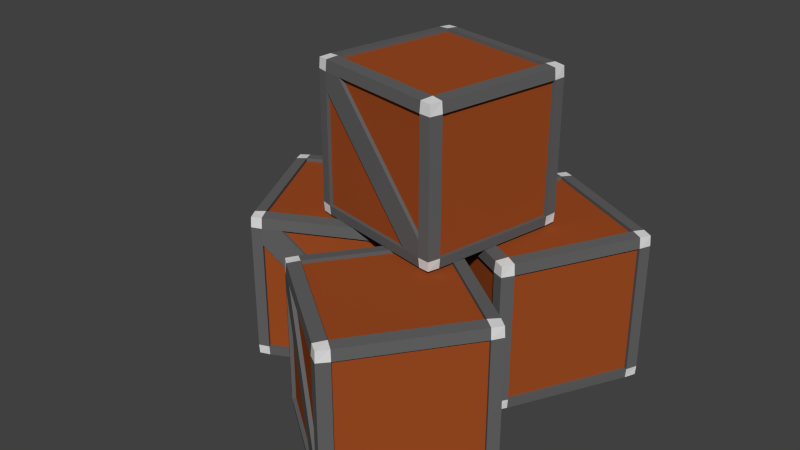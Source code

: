 # Source: boxes_3x3.blend  (saved by Blender 2.78.0; exported with 4.5.12 LTS)
import bpy
from mathutils import Matrix  # noqa: F401  (used for matrix-valued properties, if any)

bpy.ops.wm.read_factory_settings(use_empty=True)
scene = bpy.context.scene
scene.name = 'Scene'

# ---- collections
col_collection_1 = bpy.data.collections.new('Collection 1'); scene.collection.children.link(col_collection_1)

# ---- materials (node trees are filled in below, after node groups)
mat_metal = bpy.data.materials.new('Metal')
mat_metal.alpha_threshold = 0.0
mat_metal.use_transparent_shadow = False
mat_metal.diffuse_color = (0.1237, 0.1237, 0.1237, 1.0)
mat_metal.roughness = 0.5
mat_metal.specular_intensity = 1.0
mat_wood = bpy.data.materials.new('Wood')
mat_wood.alpha_threshold = 0.0
mat_wood.use_transparent_shadow = False
mat_wood.diffuse_color = (0.3343, 0.07037, 0.01628, 1.0)
mat_wood.roughness = 0.5
mat_metal_edge = bpy.data.materials.new('Metal edge')
mat_metal_edge.alpha_threshold = 0.0
mat_metal_edge.use_transparent_shadow = False
mat_metal_edge.diffuse_color = (0.7484, 0.7484, 0.7484, 1.0)
mat_metal_edge.specular_color = (1.0, 0.3383, 0.1587)
mat_metal_edge.roughness = 0.5
mat_metal_edge.specular_intensity = 0.6474
mat_metal_001 = bpy.data.materials.new('Metal.001')
mat_metal_001.alpha_threshold = 0.0
mat_metal_001.use_transparent_shadow = False
mat_metal_001.diffuse_color = (0.1237, 0.1237, 0.1237, 1.0)
mat_metal_001.roughness = 0.5
mat_metal_001.specular_intensity = 1.0
mat_wood_001 = bpy.data.materials.new('Wood.001')
mat_wood_001.alpha_threshold = 0.0
mat_wood_001.use_transparent_shadow = False
mat_wood_001.diffuse_color = (0.3343, 0.07037, 0.01628, 1.0)
mat_wood_001.roughness = 0.5
mat_metal_edge_001 = bpy.data.materials.new('Metal edge.001')
mat_metal_edge_001.alpha_threshold = 0.0
mat_metal_edge_001.use_transparent_shadow = False
mat_metal_edge_001.diffuse_color = (0.7484, 0.7484, 0.7484, 1.0)
mat_metal_edge_001.specular_color = (1.0, 0.3383, 0.1587)
mat_metal_edge_001.roughness = 0.5
mat_metal_edge_001.specular_intensity = 0.6474
mat_metal_002 = bpy.data.materials.new('Metal.002')
mat_metal_002.alpha_threshold = 0.0
mat_metal_002.use_transparent_shadow = False
mat_metal_002.diffuse_color = (0.1237, 0.1237, 0.1237, 1.0)
mat_metal_002.roughness = 0.5
mat_metal_002.specular_intensity = 1.0
mat_wood_002 = bpy.data.materials.new('Wood.002')
mat_wood_002.alpha_threshold = 0.0
mat_wood_002.use_transparent_shadow = False
mat_wood_002.diffuse_color = (0.3343, 0.07037, 0.01628, 1.0)
mat_wood_002.roughness = 0.5
mat_metal_edge_002 = bpy.data.materials.new('Metal edge.002')
mat_metal_edge_002.alpha_threshold = 0.0
mat_metal_edge_002.use_transparent_shadow = False
mat_metal_edge_002.diffuse_color = (0.7484, 0.7484, 0.7484, 1.0)
mat_metal_edge_002.specular_color = (1.0, 0.3383, 0.1587)
mat_metal_edge_002.roughness = 0.5
mat_metal_edge_002.specular_intensity = 0.6474
mat_metal_003 = bpy.data.materials.new('Metal.003')
mat_metal_003.alpha_threshold = 0.0
mat_metal_003.use_transparent_shadow = False
mat_metal_003.diffuse_color = (0.1237, 0.1237, 0.1237, 1.0)
mat_metal_003.roughness = 0.5
mat_metal_003.specular_intensity = 1.0
mat_wood_003 = bpy.data.materials.new('Wood.003')
mat_wood_003.alpha_threshold = 0.0
mat_wood_003.use_transparent_shadow = False
mat_wood_003.diffuse_color = (0.3343, 0.07037, 0.01628, 1.0)
mat_wood_003.roughness = 0.5
mat_metal_edge_003 = bpy.data.materials.new('Metal edge.003')
mat_metal_edge_003.alpha_threshold = 0.0
mat_metal_edge_003.use_transparent_shadow = False
mat_metal_edge_003.diffuse_color = (0.7484, 0.7484, 0.7484, 1.0)
mat_metal_edge_003.specular_color = (1.0, 0.3383, 0.1587)
mat_metal_edge_003.roughness = 0.5
mat_metal_edge_003.specular_intensity = 0.6474

# ---- material node trees

# ---- world
world_world = bpy.data.worlds.new('World'); scene.world = world_world
world_world.color = (0.05088, 0.05088, 0.05088)
world_world.use_sun_shadow = False
world_world.sun_shadow_jitter_overblur = 0.0
world_world.cycles.sampling_method = 'NONE'
world_world.cycles.sample_map_resolution = 256

# ---- meshes
me_cube_002 = bpy.data.meshes.new('Cube.002')
me_cube_002.from_pydata([(-0.07912, 0.6117, 0.1599), (-0.3645, 0.6117, -0.4098), (-0.07912, 0.04289, 0.1599), (-0.3645, 0.04289, -0.4098), (-0.8658, 0.6117, -0.1588), (-0.8658, 0.04289, -0.1588), (-0.5804, 0.6117, 0.411), (-0.5804, 0.04289, 0.411), (-0.3109, 0.6117, -0.3913), (-0.8807, 0.6117, -0.106), (-0.3109, 0.04289, -0.3913), (-0.8807, 0.04289, -0.106), (-0.3463, 0.6483, -0.3736), (-0.3463, 0.01109, -0.3736), (-0.8476, 0.01109, -0.1226), (-0.8476, 0.6483, -0.1226), (-0.6329, 0.6117, 0.3888), (-0.6329, 0.04289, 0.3888), (-0.09855, 0.6483, 0.1211), (-0.09855, 0.01109, 0.1211), (-0.5998, 0.01109, 0.3722), (-0.5998, 0.6483, 0.3722), (-0.06315, 0.6117, 0.1034), (-0.06315, 0.04289, 0.1034), (-0.6184, 0.6117, 0.4424), (-0.6175, 0.6574, 0.4397), (-0.8906, 0.6594, -0.101), (-0.911, 0.6574, -0.1462), (-0.9137, 0.04289, -0.1472), (-0.911, 0.002035, -0.1462), (-0.6428, 1.721e-08, 0.3937), (-0.6175, 0.002035, 0.4397), (-0.3694, 0.6594, -0.4197), (-0.325, 0.6574, -0.4397), (-0.3241, 0.04289, -0.4424), (-0.325, 0.002035, -0.4397), (-0.8707, -7.374e-09, -0.1687), (-0.05323, 0.6594, 0.09844), (-0.03156, 0.6574, 0.1462), (-0.02883, 0.04289, 0.1472), (-0.03156, 0.002035, 0.1462), (-0.301, -1.732e-08, -0.3963), (-0.5754, 0.6594, 0.4209), (-0.07415, 7.424e-09, 0.1698), (-0.6184, 0.04289, 0.4424), (-0.9137, 0.6117, -0.1472), (-0.3241, 0.6117, -0.4424), (-0.02883, 0.6117, 0.1472), (-0.07209, 0.6117, 0.174), (-0.2969, 0.6117, -0.3984), (-0.8728, 0.6117, -0.1728), (-0.6469, 0.6117, 0.3958), (-0.07209, 0.04289, 0.174), (-0.2969, 0.04289, -0.3984), (-0.8728, 0.04289, -0.1728), (-0.6469, 0.04289, 0.3958), (-0.8707, 0.6594, -0.1687), (-0.3694, -1.835e-08, -0.4197), (-0.07415, 0.6594, 0.1698), (-0.5754, 1.84e-08, 0.4209), (-0.5734, 0.6117, 0.425), (-0.3715, 0.6117, -0.4239), (-0.5734, 0.04289, 0.425), (-0.3715, 0.04289, -0.4239), (-0.09855, 0.664, 0.1211), (-0.09855, -0.004593, 0.1211), (-0.5998, -0.004593, 0.3722), (-0.5998, 0.664, 0.3722), (-0.6428, 0.6594, 0.3937), (-0.8906, -4.416e-09, -0.101), (-0.301, 0.6594, -0.3963), (-0.05323, 4.303e-09, 0.09844), (-0.04913, 0.6117, 0.09638), (-0.8947, 0.6117, -0.09896), (-0.04913, 0.04289, 0.09638), (-0.8947, 0.04289, -0.09896), (-0.3463, 0.664, -0.3736), (-0.3463, -0.004593, -0.3736), (-0.8476, -0.004593, -0.1226), (-0.8476, 0.664, -0.1226), (-0.7969, 0.612, -0.211), (-0.3645, 0.1172, -0.4098), (-0.07912, 0.1172, 0.1599), (-0.8658, 0.1172, -0.1588), (-0.5804, 0.1172, 0.411), (-0.4417, 0.04289, -0.3712), (-0.4487, 0.04289, -0.3852), (-0.3715, 0.1172, -0.4239), (-0.8658, 0.5374, -0.1588), (-0.8728, 0.5374, -0.1728), (-0.7916, 0.6117, -0.1959), (-0.8807, 0.1172, -0.106), (-0.3109, 0.1172, -0.3913), (-0.6329, 0.1172, 0.3888), (-0.06315, 0.1172, 0.1034), (-0.6184, 0.1172, 0.4424), (-0.9137, 0.1172, -0.1472), (-0.3241, 0.1172, -0.4424), (-0.02883, 0.1172, 0.1472), (-0.07209, 0.1172, 0.174), (-0.8728, 0.1172, -0.1728), (-0.5734, 0.1172, 0.425), (-0.8947, 0.1172, -0.09896), (-0.2969, 0.1172, -0.3984), (-0.6469, 0.1172, 0.3958), (-0.04913, 0.1172, 0.09638), (-0.1563, 0.6117, 0.1986), (-0.1563, 0.04289, 0.1986), (-0.4417, 0.6117, -0.3712), (-0.4235, 0.6483, -0.335), (-0.4235, 0.01109, -0.335), (-0.1757, 0.01109, 0.1598), (-0.1757, 0.6483, 0.1598), (-0.4466, 0.6594, -0.3811), (-0.1513, 9.114e-09, 0.2085), (-0.1493, 0.6117, 0.2126), (-0.1493, 0.04289, 0.2126), (-0.4466, -1.666e-08, -0.3811), (-0.1513, 0.6594, 0.2085), (-0.4235, 0.664, -0.335), (-0.4235, -0.004593, -0.335), (-0.1757, -0.004593, 0.1598), (-0.1757, 0.664, 0.1598), (-0.1563, 0.1172, 0.1986), (-0.4417, 0.1172, -0.3712), (-0.7735, 0.6483, -0.1597), (-0.5257, 0.6483, 0.3351), (-0.7966, -8.996e-09, -0.2058), (-0.5013, 0.6594, 0.3838), (-0.7735, 0.664, -0.1597), (-0.5257, 0.664, 0.3351), (-0.7987, 0.04289, -0.2099), (-0.7916, 0.1172, -0.1959), (-0.5063, 0.6117, 0.3739), (-0.5063, 0.04289, 0.3739), (-0.7735, 0.01109, -0.1597), (-0.5257, 0.01109, 0.3351), (-0.7966, 0.6594, -0.2058), (-0.5013, 1.678e-08, 0.3838), (-0.4993, 0.6117, 0.3879), (-0.4993, 0.04289, 0.3879), (-0.7735, -0.004593, -0.1597), (-0.5257, -0.004593, 0.3351), (-0.5063, 0.1172, 0.3739), (-0.7916, 0.04289, -0.1959), (-0.6184, 0.5374, 0.4424), (-0.8807, 0.5374, -0.106), (-0.5804, 0.5374, 0.411), (-0.6329, 0.5374, 0.3888), (-0.3109, 0.5374, -0.3913), (-0.07912, 0.5374, 0.1599), (-0.3645, 0.5374, -0.4098), (-0.06315, 0.5374, 0.1034), (-0.9137, 0.5374, -0.1472), (-0.3241, 0.5374, -0.4424), (-0.02883, 0.5374, 0.1472), (-0.07209, 0.5374, 0.174), (-0.5734, 0.5374, 0.425), (-0.8947, 0.5374, -0.09896), (-0.2969, 0.5374, -0.3984), (-0.6469, 0.5374, 0.3958), (-0.04913, 0.5374, 0.09638), (-0.4417, 0.5374, -0.3712), (-0.1563, 0.5374, 0.1986), (-0.3715, 0.5374, -0.4239), (-0.7916, 0.5374, -0.1959), (-0.5063, 0.5374, 0.3739), (0.3653, 0.6117, 0.09758), (0.6605, 0.6117, -0.4671), (0.3653, 0.04289, 0.09758), (0.6605, 0.04289, -0.4671), (0.1636, 0.6117, -0.7269), (0.1636, 0.04289, -0.7269), (-0.1316, 0.6117, -0.1621), (-0.1316, 0.04289, -0.1621), (0.6768, 0.6117, -0.4129), (0.1121, 0.6117, -0.7081), (0.6768, 0.04289, -0.4129), (0.1121, 0.04289, -0.7081), (0.6417, 0.6483, -0.4312), (0.6417, 0.01109, -0.4312), (0.1449, 0.01109, -0.691), (0.1449, 0.6483, -0.691), (-0.1443, 0.6117, -0.2177), (-0.1443, 0.04289, -0.2177), (0.3854, 0.6483, 0.05912), (0.3854, 0.01109, 0.05912), (-0.1115, 0.01109, -0.2006), (-0.1115, 0.6483, -0.2006), (0.4205, 0.6117, 0.07746), (0.4205, 0.04289, 0.07746), (-0.1793, 0.6117, -0.1746), (-0.1766, 0.6574, -0.1755), (0.1022, 0.6594, -0.7132), (0.127, 0.6574, -0.7562), (0.1261, 0.04289, -0.759), (0.127, 0.002035, -0.7562), (-0.1541, -9.742e-09, -0.2229), (-0.1766, 0.002035, -0.1755), (0.6656, 0.6594, -0.477), (0.7078, 0.6574, -0.4526), (0.7105, 0.04289, -0.4535), (0.7078, 0.002035, -0.4526), (0.1688, -3.22e-08, -0.7367), (0.4303, 0.6594, 0.0826), (0.4042, 0.6574, 0.1281), (0.405, 0.04289, 0.1309), (0.4042, 0.002035, 0.1281), (0.6866, -1.782e-08, -0.4078), (-0.1367, 0.6594, -0.1523), (0.3601, 4.695e-09, 0.1074), (-0.1793, 0.04289, -0.1746), (0.1261, 0.6117, -0.759), (0.7105, 0.6117, -0.4535), (0.405, 0.6117, 0.1309), (0.358, 0.6117, 0.1115), (0.6907, 0.6117, -0.4056), (0.1709, 0.6117, -0.7408), (-0.1582, 0.6117, -0.225), (0.358, 0.04289, 0.1115), (0.6907, 0.04289, -0.4056), (0.1709, 0.04289, -0.7408), (-0.1582, 0.04289, -0.225), (0.1688, 0.6594, -0.7367), (0.6656, -2.085e-08, -0.477), (0.3601, 0.6594, 0.1074), (-0.1367, -6.658e-09, -0.1523), (-0.1389, 0.6117, -0.1482), (0.6677, 0.6117, -0.481), (-0.1389, 0.04289, -0.1482), (0.6677, 0.04289, -0.481), (0.3854, 0.664, 0.05912), (0.3854, -0.004593, 0.05912), (-0.1115, -0.004593, -0.2006), (-0.1115, 0.664, -0.2006), (-0.1541, 0.6594, -0.2229), (0.1022, -3.118e-08, -0.7132), (0.6866, 0.6594, -0.4078), (0.4303, 3.611e-09, 0.0826), (0.4343, 0.6117, 0.08473), (0.09816, 0.6117, -0.7154), (0.4343, 0.04289, 0.08473), (0.09816, 0.04289, -0.7154), (0.6417, 0.664, -0.4312), (0.6417, -0.004593, -0.4312), (0.1449, -0.004593, -0.691), (0.1449, 0.664, -0.691), (0.2462, 0.612, -0.7016), (0.6605, 0.1172, -0.4671), (0.3653, 0.1172, 0.09758), (0.1636, 0.1172, -0.7269), (-0.1316, 0.1172, -0.1621), (0.584, 0.04289, -0.5071), (0.5912, 0.04289, -0.521), (0.6677, 0.1172, -0.481), (0.1636, 0.5374, -0.7269), (0.1709, 0.5374, -0.7408), (0.2371, 0.6117, -0.6885), (0.1121, 0.1172, -0.7081), (0.6768, 0.1172, -0.4129), (-0.1443, 0.1172, -0.2177), (0.4205, 0.1172, 0.07746), (-0.1793, 0.1172, -0.1746), (0.1261, 0.1172, -0.759), (0.7105, 0.1172, -0.4535), (0.405, 0.1172, 0.1309), (0.358, 0.1172, 0.1115), (0.1709, 0.1172, -0.7408), (-0.1389, 0.1172, -0.1482), (0.09816, 0.1172, -0.7154), (0.6907, 0.1172, -0.4056), (-0.1582, 0.1172, -0.225), (0.4343, 0.1172, 0.08473), (0.2888, 0.6117, 0.05759), (0.2888, 0.04289, 0.05759), (0.584, 0.6117, -0.5071), (0.5652, 0.6483, -0.4712), (0.5652, 0.01109, -0.4712), (0.3089, 0.01109, 0.01913), (0.3089, 0.6483, 0.01913), (0.5891, 0.6594, -0.517), (0.2836, 2.947e-09, 0.06742), (0.2815, 0.6117, 0.07149), (0.2815, 0.04289, 0.07149), (0.5891, -2.26e-08, -0.517), (0.2836, 0.6594, 0.06742), (0.5652, 0.664, -0.4712), (0.5652, -0.004593, -0.4712), (0.3089, -0.004593, 0.01913), (0.3089, 0.664, 0.01913), (0.2888, 0.1172, 0.05759), (0.584, 0.1172, -0.5071), (0.2183, 0.6483, -0.6526), (-0.03802, 0.6483, -0.1622), (0.2422, -3.052e-08, -0.6983), (-0.06326, 0.6594, -0.1139), (0.2183, 0.664, -0.6526), (-0.03802, 0.664, -0.1622), (0.2443, 0.04289, -0.7024), (0.2371, 0.1172, -0.6885), (-0.05813, 0.6117, -0.1237), (-0.05813, 0.04289, -0.1237), (0.2183, 0.01109, -0.6526), (-0.03802, 0.01109, -0.1622), (0.2422, 0.6594, -0.6983), (-0.06326, -4.979e-09, -0.1139), (-0.06539, 0.6117, -0.1098), (-0.06539, 0.04289, -0.1098), (0.2183, -0.004593, -0.6526), (-0.03802, -0.004593, -0.1622), (-0.05813, 0.1172, -0.1237), (0.2371, 0.04289, -0.6885), (-0.1793, 0.5374, -0.1746), (0.1121, 0.5374, -0.7081), (-0.1316, 0.5374, -0.1621), (-0.1443, 0.5374, -0.2177), (0.6768, 0.5374, -0.4129), (0.3653, 0.5374, 0.09758), (0.6605, 0.5374, -0.4671), (0.4205, 0.5374, 0.07746), (0.1261, 0.5374, -0.759), (0.7105, 0.5374, -0.4535), (0.405, 0.5374, 0.1309), (0.358, 0.5374, 0.1115), (-0.1389, 0.5374, -0.1482), (0.09816, 0.5374, -0.7154), (0.6907, 0.5374, -0.4056), (-0.1582, 0.5374, -0.225), (0.4343, 0.5374, 0.08473), (0.584, 0.5374, -0.5071), (0.2888, 0.5374, 0.05759), (0.6677, 0.5374, -0.481), (0.2371, 0.5374, -0.6885), (-0.05813, 0.5374, -0.1237), (0.1796, 1.276, 0.3275), (0.3067, 1.276, -0.2969), (0.1796, 0.7073, 0.3275), (0.3067, 0.7073, -0.2969), (-0.2427, 1.276, -0.4087), (-0.2427, 0.7073, -0.4087), (-0.3697, 1.276, 0.2157), (-0.3697, 0.7073, 0.2157), (0.3374, 1.276, -0.2493), (-0.287, 1.276, -0.3764), (0.3374, 0.7073, -0.2493), (-0.287, 0.7073, -0.3764), (0.2986, 1.313, -0.2572), (0.2986, 0.6755, -0.2572), (-0.2508, 0.6755, -0.369), (-0.2508, 1.313, -0.369), (-0.3974, 1.276, 0.1658), (-0.3974, 0.7073, 0.1658), (0.1883, 1.313, 0.285), (0.1883, 0.6755, 0.285), (-0.3611, 0.6755, 0.1732), (-0.3611, 1.313, 0.1732), (0.2271, 1.276, 0.2929), (0.2271, 0.7073, 0.2929), (-0.4191, 1.276, 0.217), (-0.4167, 1.322, 0.2154), (-0.2979, 1.324, -0.3786), (-0.286, 1.322, -0.4268), (-0.2876, 0.7073, -0.4292), (-0.286, 0.6664, -0.4268), (-0.4082, 0.6644, 0.1636), (-0.4167, 0.6664, 0.2154), (0.3089, 1.324, -0.3078), (0.3562, 1.322, -0.2961), (0.3586, 0.7073, -0.2977), (0.3562, 0.6664, -0.2961), (-0.2405, 0.6644, -0.4196), (0.2379, 1.324, 0.2951), (0.2255, 1.322, 0.3461), (0.2271, 0.7073, 0.3485), (0.2255, 0.6664, 0.3461), (0.3483, 0.6644, -0.2471), (-0.372, 1.324, 0.2266), (0.1774, 0.6644, 0.3384), (-0.4191, 0.7073, 0.217), (-0.2876, 1.276, -0.4292), (0.3586, 1.276, -0.2977), (0.2271, 1.276, 0.3485), (0.1765, 1.276, 0.3429), (0.3528, 1.276, -0.2462), (-0.2396, 1.276, -0.4241), (-0.4127, 1.276, 0.1627), (0.1765, 0.7073, 0.3429), (0.3528, 0.7073, -0.2462), (-0.2396, 0.7073, -0.4241), (-0.4127, 0.7073, 0.1627), (-0.2405, 1.324, -0.4196), (0.3089, 0.6644, -0.3078), (0.1774, 1.324, 0.3384), (-0.372, 0.6644, 0.2266), (-0.3729, 1.276, 0.2311), (0.3098, 1.276, -0.3123), (-0.3729, 0.7073, 0.2311), (0.3098, 0.7073, -0.3123), (0.1883, 1.328, 0.285), (0.1883, 0.6598, 0.285), (-0.3611, 0.6598, 0.1732), (-0.3611, 1.328, 0.1732), (-0.4082, 1.324, 0.1636), (-0.2979, 0.6644, -0.3786), (0.3483, 1.324, -0.2471), (0.2379, 0.6644, 0.2951), (0.2424, 1.276, 0.296), (-0.3024, 1.276, -0.3795), (0.2424, 0.7073, 0.296), (-0.3024, 0.7073, -0.3795), (0.2986, 1.328, -0.2572), (0.2986, 0.6598, -0.2572), (-0.2508, 0.6598, -0.369), (-0.2508, 1.328, -0.369), (-0.1563, 1.276, -0.4073), (0.3067, 0.7816, -0.2969), (0.1796, 0.7816, 0.3275), (-0.2427, 0.7816, -0.4087), (-0.3697, 0.7816, 0.2157), (0.2221, 0.7073, -0.3141), (0.2252, 0.7073, -0.3295), (0.3098, 0.7816, -0.3123), (-0.2427, 1.202, -0.4087), (-0.2396, 1.202, -0.4241), (-0.1615, 1.276, -0.3922), (-0.287, 0.7816, -0.3764), (0.3374, 0.7816, -0.2493), (-0.3974, 0.7816, 0.1658), (0.2271, 0.7816, 0.2929), (-0.4191, 0.7816, 0.217), (-0.2876, 0.7816, -0.4292), (0.3586, 0.7816, -0.2977), (0.2271, 0.7816, 0.3485), (0.1765, 0.7816, 0.3429), (-0.2396, 0.7816, -0.4241), (-0.3729, 0.7816, 0.2311), (-0.3024, 0.7816, -0.3795), (0.3528, 0.7816, -0.2462), (-0.4127, 0.7816, 0.1627), (0.2424, 0.7816, 0.296), (0.09504, 1.276, 0.3103), (0.09504, 0.7073, 0.3103), (0.2221, 1.276, -0.3141), (0.214, 1.313, -0.2744), (0.214, 0.6755, -0.2744), (0.1037, 0.6755, 0.2678), (0.1037, 1.313, 0.2678), (0.2243, 1.324, -0.325), (0.09283, 0.6644, 0.3212), (0.09191, 1.276, 0.3257), (0.09191, 0.7073, 0.3257), (0.2243, 0.6644, -0.325), (0.09283, 1.324, 0.3212), (0.214, 1.328, -0.2744), (0.214, 0.6598, -0.2744), (0.1037, 0.6598, 0.2678), (0.1037, 1.328, 0.2678), (0.09504, 0.7816, 0.3103), (0.2221, 0.7816, -0.3141), (-0.1696, 1.313, -0.3525), (-0.2799, 1.313, 0.1897), (-0.1593, 0.6644, -0.403), (-0.2907, 1.324, 0.2431), (-0.1696, 1.328, -0.3525), (-0.2799, 1.328, 0.1897), (-0.1583, 0.7073, -0.4075), (-0.1615, 0.7816, -0.3922), (-0.2885, 1.276, 0.2323), (-0.2885, 0.7073, 0.2323), (-0.1696, 0.6755, -0.3525), (-0.2799, 0.6755, 0.1897), (-0.1593, 1.324, -0.403), (-0.2907, 0.6644, 0.2431), (-0.2916, 1.276, 0.2476), (-0.2916, 0.7073, 0.2476), (-0.1696, 0.6598, -0.3525), (-0.2799, 0.6598, 0.1897), (-0.2885, 0.7816, 0.2323), (-0.1615, 0.7073, -0.3922), (-0.4191, 1.202, 0.217), (-0.287, 1.202, -0.3764), (-0.3697, 1.202, 0.2157), (-0.3974, 1.202, 0.1658), (0.3374, 1.202, -0.2493), (0.1796, 1.202, 0.3275), (0.3067, 1.202, -0.2969), (0.2271, 1.202, 0.2929), (-0.2876, 1.202, -0.4292), (0.3586, 1.202, -0.2977), (0.2271, 1.202, 0.3485), (0.1765, 1.202, 0.3429), (-0.3729, 1.202, 0.2311), (-0.3024, 1.202, -0.3795), (0.3528, 1.202, -0.2462), (-0.4127, 1.202, 0.1627), (0.2424, 1.202, 0.296), (0.2221, 1.202, -0.3141), (0.09504, 1.202, 0.3103), (0.3098, 1.202, -0.3123), (-0.1615, 1.202, -0.3922), (-0.2885, 1.202, 0.2323), (0.2259, 0.6117, 0.9486), (0.6046, 0.6117, 0.4361), (0.2259, 0.04289, 0.9486), (0.6046, 0.04289, 0.4361), (0.1538, 0.6117, 0.1029), (0.1538, 0.04289, 0.1029), (-0.225, 0.6117, 0.6154), (-0.225, 0.04289, 0.6154), (0.6124, 0.6117, 0.4922), (0.09993, 0.6117, 0.1135), (0.6124, 0.04289, 0.4922), (0.09993, 0.04289, 0.1135), (0.5805, 0.6483, 0.4687), (0.5805, 0.01109, 0.4687), (0.1297, 0.01109, 0.1355), (0.1297, 0.6483, 0.1355), (-0.2289, 0.6117, 0.5585), (-0.2289, 0.04289, 0.5585), (0.2517, 0.6483, 0.9137), (0.2517, 0.01109, 0.9137), (-0.1992, 0.01109, 0.5805), (-0.1992, 0.6483, 0.5805), (0.2835, 0.6117, 0.9372), (0.2835, 0.04289, 0.9372), (-0.2703, 0.6117, 0.5957), (-0.2674, 0.6574, 0.5953), (0.09101, 0.6594, 0.1069), (0.1221, 0.6574, 0.06824), (0.1217, 0.04289, 0.06539), (0.1221, 0.002035, 0.06824), (-0.2379, 2.412e-08, 0.5519), (-0.2674, 0.002035, 0.5953), (0.6112, 0.6594, 0.4272), (0.6491, 0.6574, 0.4578), (0.652, 0.04289, 0.4573), (0.6491, 0.002035, 0.4578), (0.1604, 4.108e-09, 0.09398), (0.2924, 0.6594, 0.9438), (0.2596, 0.6574, 0.9848), (0.26, 0.04289, 0.9876), (0.2596, 0.002035, 0.9848), (0.6213, 2.18e-08, 0.4988), (-0.2316, 0.6594, 0.6243), (0.2193, 4.185e-08, 0.9575), (-0.2703, 0.04289, 0.5957), (0.1217, 0.6117, 0.06539), (0.652, 0.6117, 0.4573), (0.26, 0.6117, 0.9876), (0.2166, 0.6117, 0.9612), (0.625, 0.6117, 0.5016), (0.1631, 0.6117, 0.09028), (-0.2416, 0.6117, 0.5491), (0.2166, 0.04289, 0.9612), (0.625, 0.04289, 0.5016), (0.1631, 0.04289, 0.09028), (-0.2416, 0.04289, 0.5491), (0.1604, 0.6594, 0.09398), (0.6112, 1.867e-08, 0.4272), (0.2193, 0.6594, 0.9575), (-0.2316, 2.729e-08, 0.6243), (-0.2343, 0.6117, 0.628), (0.6139, 0.6117, 0.4235), (-0.2343, 0.04289, 0.628), (0.6139, 0.04289, 0.4235), (0.2517, 0.664, 0.9137), (0.2517, -0.004593, 0.9137), (-0.1992, -0.004593, 0.5805), (-0.1992, 0.664, 0.5805), (-0.2379, 0.6594, 0.5519), (0.09101, 4.672e-09, 0.1069), (0.6213, 0.6594, 0.4988), (0.2924, 4.125e-08, 0.9438), (0.2961, 0.6117, 0.9465), (0.08732, 0.6117, 0.1042), (0.2961, 0.04289, 0.9465), (0.08732, 0.04289, 0.1042), (0.5805, 0.664, 0.4687), (0.5805, -0.004593, 0.4687), (0.1297, -0.004593, 0.1355), (0.1297, 0.664, 0.1355), (0.2315, 0.612, 0.1406), (0.6046, 0.1172, 0.4361), (0.2259, 0.1172, 0.9486), (0.1538, 0.1172, 0.1029), (-0.225, 0.1172, 0.6154), (0.5352, 0.04289, 0.3848), (0.5445, 0.04289, 0.3722), (0.6139, 0.1172, 0.4235), (0.1538, 0.5374, 0.1029), (0.1631, 0.5374, 0.09028), (0.2204, 0.6117, 0.1522), (0.09993, 0.1172, 0.1135), (0.6124, 0.1172, 0.4922), (-0.2289, 0.1172, 0.5585), (0.2835, 0.1172, 0.9372), (-0.2703, 0.1172, 0.5957), (0.1217, 0.1172, 0.06539), (0.652, 0.1172, 0.4573), (0.26, 0.1172, 0.9876), (0.2166, 0.1172, 0.9612), (0.1631, 0.1172, 0.09028), (-0.2343, 0.1172, 0.628), (0.08732, 0.1172, 0.1042), (0.625, 0.1172, 0.5016), (-0.2416, 0.1172, 0.5491), (0.2961, 0.1172, 0.9465), (0.1564, 0.6117, 0.8973), (0.1564, 0.04289, 0.8973), (0.5352, 0.6117, 0.3848), (0.5111, 0.6483, 0.4174), (0.5111, 0.01109, 0.4174), (0.1822, 0.01109, 0.8624), (0.1822, 0.6483, 0.8624), (0.5418, 0.6594, 0.3759), (0.1499, 3.961e-08, 0.9062), (0.1471, 0.6117, 0.9099), (0.1471, 0.04289, 0.9099), (0.5418, 1.643e-08, 0.3759), (0.1499, 0.6594, 0.9062), (0.5111, 0.664, 0.4174), (0.5111, -0.004593, 0.4174), (0.1822, -0.004593, 0.8624), (0.1822, 0.664, 0.8624), (0.1564, 0.1172, 0.8973), (0.5352, 0.1172, 0.3848), (0.1963, 0.6483, 0.1847), (-0.1325, 0.6483, 0.6297), (0.227, 6.261e-09, 0.1432), (-0.1649, 0.6594, 0.6735), (0.1963, 0.664, 0.1847), (-0.1325, 0.664, 0.6297), (0.2297, 0.04289, 0.1396), (0.2204, 0.1172, 0.1522), (-0.1583, 0.6117, 0.6646), (-0.1583, 0.04289, 0.6646), (0.1963, 0.01109, 0.1847), (-0.1325, 0.01109, 0.6297), (0.227, 0.6594, 0.1432), (-0.1649, 2.944e-08, 0.6735), (-0.1676, 0.6117, 0.6772), (-0.1676, 0.04289, 0.6772), (0.1963, -0.004593, 0.1847), (-0.1325, -0.004593, 0.6297), (-0.1583, 0.1172, 0.6646), (0.2204, 0.04289, 0.1522), (-0.2703, 0.5374, 0.5957), (0.09993, 0.5374, 0.1135), (-0.225, 0.5374, 0.6154), (-0.2289, 0.5374, 0.5585), (0.6124, 0.5374, 0.4922), (0.2259, 0.5374, 0.9486), (0.6046, 0.5374, 0.4361), (0.2835, 0.5374, 0.9372), (0.1217, 0.5374, 0.06539), (0.652, 0.5374, 0.4573), (0.26, 0.5374, 0.9876), (0.2166, 0.5374, 0.9612), (-0.2343, 0.5374, 0.628), (0.08732, 0.5374, 0.1042), (0.625, 0.5374, 0.5016), (-0.2416, 0.5374, 0.5491), (0.2961, 0.5374, 0.9465), (0.5352, 0.5374, 0.3848), (0.1564, 0.5374, 0.8973), (0.6139, 0.5374, 0.4235), (0.2204, 0.5374, 0.1522), (-0.1583, 0.5374, 0.6646)], [], [(22, 8, 49, 72), (143, 84, 7, 134), (9, 16, 51, 73), (134, 7, 62, 140), (147, 6, 60, 157), (126, 125, 15, 21), (93, 17, 55, 104), (111, 110, 13, 19), (83, 5, 54, 100), (93, 91, 11, 17), (92, 10, 53, 103), (106, 0, 48, 115), (21, 15, 79, 67), (146, 9, 73, 158), (152, 22, 72, 161), (14, 20, 66, 78), (126, 21, 67, 130), (19, 13, 77, 65), (135, 14, 78, 141), (82, 2, 52, 99), (10, 23, 74, 53), (12, 18, 64, 76), (111, 19, 65, 121), (92, 94, 23, 10), (17, 11, 75, 55), (109, 12, 76, 119), (75, 28, 29, 69), (63, 34, 35, 57), (74, 39, 40, 71), (62, 44, 31, 59), (77, 57, 35, 41), (79, 56, 27, 26), (42, 25, 24, 60), (37, 38, 47, 72), (32, 33, 46, 61), (26, 27, 45, 73), (101, 95, 44, 62), (105, 98, 39, 74), (81, 85, 3), (102, 96, 28, 75), (98, 99, 52, 39), (56, 137, 113, 32, 61, 80, 50), (38, 58, 48, 47), (70, 33, 32, 76), (120, 117, 57, 77), (39, 52, 43, 40), (132, 124, 85, 144), (28, 54, 36, 29), (69, 29, 36, 78), (27, 56, 50, 45), (96, 100, 54, 28), (128, 42, 60, 139), (129, 137, 56, 79), (140, 62, 59, 138), (30, 69, 78, 66), (37, 70, 76, 64), (97, 103, 53, 34), (68, 26, 73, 51), (33, 70, 49, 46), (67, 79, 26, 68), (65, 77, 41, 71), (34, 53, 41, 35), (55, 75, 69, 30), (44, 55, 30, 31), (43, 65, 71, 40), (42, 67, 68, 25), (25, 68, 51, 24), (95, 104, 55, 44), (38, 37, 64, 58), (114, 121, 65, 43), (31, 30, 66, 59), (128, 130, 67, 42), (70, 37, 72, 49), (53, 74, 71, 41), (155, 156, 99, 98), (85, 86, 63, 3), (86, 87, 63), (90, 108, 162, 165), (131, 86, 117, 127), (86, 63, 57, 117), (88, 89, 86, 85), (1, 108, 90, 4, 50, 80, 61), (45, 50, 89, 153), (4, 88, 90), (154, 159, 103, 97), (145, 160, 104, 95), (158, 153, 96, 102), (161, 155, 98, 105), (157, 145, 95, 101), (149, 152, 94, 92), (90, 88, 85, 81), (150, 82, 99, 156), (23, 94, 105, 74), (11, 91, 102, 75), (149, 92, 103, 159), (148, 146, 91, 93), (88, 83, 100, 89), (148, 93, 104, 160), (7, 84, 101, 62), (166, 147, 84, 143), (162, 151, 81, 124), (165, 162, 124, 132), (150, 163, 123, 82), (58, 64, 122, 118), (138, 142, 121, 114), (52, 116, 114, 43), (76, 32, 113, 119), (58, 118, 115, 48), (144, 85, 86, 131), (141, 127, 117, 120), (125, 109, 119, 129), (136, 111, 121, 142), (13, 110, 120, 77), (18, 112, 122, 64), (133, 106, 115, 139), (124, 81, 3, 85), (136, 135, 110, 111), (18, 12, 109, 112), (2, 107, 116, 52), (82, 123, 107, 2), (151, 1, 61, 164), (87, 97, 34, 63), (164, 154, 97, 87), (3, 81, 87, 63), (20, 14, 135, 136), (6, 133, 139, 60), (20, 136, 142, 66), (15, 125, 129, 79), (78, 36, 127, 141), (5, 144, 131, 54), (59, 66, 142, 138), (4, 90, 165, 88), (163, 166, 143, 123), (54, 131, 127, 36), (118, 122, 130, 128), (116, 140, 138, 114), (119, 113, 137, 129), (118, 128, 139, 115), (83, 132, 144, 5), (110, 135, 141, 120), (112, 126, 130, 122), (112, 109, 125, 126), (107, 134, 140, 116), (123, 143, 134, 107), (106, 133, 166, 163), (61, 46, 154, 164), (81, 151, 164, 87), (0, 106, 163, 150), (108, 1, 151, 162), (133, 6, 147, 166), (16, 148, 160, 51), (16, 9, 146, 148), (8, 149, 159, 49), (0, 150, 156, 48), (8, 22, 152, 149), (60, 24, 145, 157), (72, 47, 155, 161), (73, 45, 153, 158), (24, 51, 160, 145), (46, 49, 159, 154), (88, 165, 132, 83), (47, 48, 156, 155), (94, 152, 161, 105), (91, 146, 158, 102), (84, 147, 157, 101), (153, 89, 100, 96), (4, 50, 89, 88), (89, 80, 87, 86), (80, 90, 81, 87), (50, 4, 90, 80), (50, 80, 89), (99, 139, 157, 116), (52, 99, 116), (6, 133, 147), (99, 82, 133, 139), (82, 2, 107), (157, 147, 107, 116), (139, 60, 157), (133, 82, 107, 147), (189, 175, 216, 239), (310, 251, 174, 301), (176, 183, 218, 240), (301, 174, 229, 307), (314, 173, 227, 324), (293, 292, 182, 188), (260, 184, 222, 271), (278, 277, 180, 186), (250, 172, 221, 267), (260, 258, 178, 184), (259, 177, 220, 270), (273, 167, 215, 282), (188, 182, 246, 234), (313, 176, 240, 325), (319, 189, 239, 328), (181, 187, 233, 245), (293, 188, 234, 297), (186, 180, 244, 232), (302, 181, 245, 308), (249, 169, 219, 266), (177, 190, 241, 220), (179, 185, 231, 243), (278, 186, 232, 288), (259, 261, 190, 177), (184, 178, 242, 222), (276, 179, 243, 286), (242, 195, 196, 236), (230, 201, 202, 224), (241, 206, 207, 238), (229, 211, 198, 226), (244, 224, 202, 208), (246, 223, 194, 193), (209, 192, 191, 227), (204, 205, 214, 239), (199, 200, 213, 228), (193, 194, 212, 240), (268, 262, 211, 229), (272, 265, 206, 241), (248, 252, 170), (269, 263, 195, 242), (265, 266, 219, 206), (223, 304, 280, 199, 228, 247, 217), (205, 225, 215, 214), (237, 200, 199, 243), (287, 284, 224, 244), (206, 219, 210, 207), (299, 291, 252, 311), (195, 221, 203, 196), (236, 196, 203, 245), (194, 223, 217, 212), (263, 267, 221, 195), (295, 209, 227, 306), (296, 304, 223, 246), (307, 229, 226, 305), (197, 236, 245, 233), (204, 237, 243, 231), (264, 270, 220, 201), (235, 193, 240, 218), (200, 237, 216, 213), (234, 246, 193, 235), (232, 244, 208, 238), (201, 220, 208, 202), (222, 242, 236, 197), (211, 222, 197, 198), (210, 232, 238, 207), (209, 234, 235, 192), (192, 235, 218, 191), (262, 271, 222, 211), (205, 204, 231, 225), (281, 288, 232, 210), (198, 197, 233, 226), (295, 297, 234, 209), (237, 204, 239, 216), (220, 241, 238, 208), (322, 323, 266, 265), (252, 253, 230, 170), (253, 254, 230), (257, 275, 329, 332), (298, 253, 284, 294), (253, 230, 224, 284), (255, 256, 253, 252), (168, 275, 257, 171, 217, 247, 228), (212, 217, 256, 320), (171, 255, 257), (321, 326, 270, 264), (312, 327, 271, 262), (325, 320, 263, 269), (328, 322, 265, 272), (324, 312, 262, 268), (316, 319, 261, 259), (257, 255, 252, 248), (317, 249, 266, 323), (190, 261, 272, 241), (178, 258, 269, 242), (316, 259, 270, 326), (315, 313, 258, 260), (255, 250, 267, 256), (315, 260, 271, 327), (174, 251, 268, 229), (333, 314, 251, 310), (329, 318, 248, 291), (332, 329, 291, 299), (317, 330, 290, 249), (225, 231, 289, 285), (305, 309, 288, 281), (219, 283, 281, 210), (243, 199, 280, 286), (225, 285, 282, 215), (311, 252, 253, 298), (308, 294, 284, 287), (292, 276, 286, 296), (303, 278, 288, 309), (180, 277, 287, 244), (185, 279, 289, 231), (300, 273, 282, 306), (291, 248, 170, 252), (303, 302, 277, 278), (185, 179, 276, 279), (169, 274, 283, 219), (249, 290, 274, 169), (318, 168, 228, 331), (254, 264, 201, 230), (331, 321, 264, 254), (170, 248, 254, 230), (187, 181, 302, 303), (173, 300, 306, 227), (187, 303, 309, 233), (182, 292, 296, 246), (245, 203, 294, 308), (172, 311, 298, 221), (226, 233, 309, 305), (171, 257, 332, 255), (330, 333, 310, 290), (221, 298, 294, 203), (285, 289, 297, 295), (283, 307, 305, 281), (286, 280, 304, 296), (285, 295, 306, 282), (250, 299, 311, 172), (277, 302, 308, 287), (279, 293, 297, 289), (279, 276, 292, 293), (274, 301, 307, 283), (290, 310, 301, 274), (273, 300, 333, 330), (228, 213, 321, 331), (248, 318, 331, 254), (167, 273, 330, 317), (275, 168, 318, 329), (300, 173, 314, 333), (183, 315, 327, 218), (183, 176, 313, 315), (175, 316, 326, 216), (167, 317, 323, 215), (175, 189, 319, 316), (227, 191, 312, 324), (239, 214, 322, 328), (240, 212, 320, 325), (191, 218, 327, 312), (213, 216, 326, 321), (255, 332, 299, 250), (214, 215, 323, 322), (261, 319, 328, 272), (258, 313, 325, 269), (251, 314, 324, 268), (320, 256, 267, 263), (171, 217, 256, 255), (256, 247, 254, 253), (247, 257, 248, 254), (217, 171, 257, 247), (217, 247, 256), (266, 306, 324, 283), (219, 266, 283), (173, 300, 314), (266, 249, 300, 306), (249, 169, 274), (324, 314, 274, 283), (306, 227, 324), (300, 249, 274, 314), (356, 342, 383, 406), (477, 418, 341, 468), (343, 350, 385, 407), (468, 341, 396, 474), (481, 340, 394, 491), (460, 459, 349, 355), (427, 351, 389, 438), (445, 444, 347, 353), (417, 339, 388, 434), (427, 425, 345, 351), (426, 344, 387, 437), (440, 334, 382, 449), (355, 349, 413, 401), (480, 343, 407, 492), (486, 356, 406, 495), (348, 354, 400, 412), (460, 355, 401, 464), (353, 347, 411, 399), (469, 348, 412, 475), (416, 336, 386, 433), (344, 357, 408, 387), (346, 352, 398, 410), (445, 353, 399, 455), (426, 428, 357, 344), (351, 345, 409, 389), (443, 346, 410, 453), (409, 362, 363, 403), (397, 368, 369, 391), (408, 373, 374, 405), (396, 378, 365, 393), (411, 391, 369, 375), (413, 390, 361, 360), (376, 359, 358, 394), (371, 372, 381, 406), (366, 367, 380, 395), (360, 361, 379, 407), (435, 429, 378, 396), (439, 432, 373, 408), (415, 419, 337), (436, 430, 362, 409), (432, 433, 386, 373), (390, 471, 447, 366, 395, 414, 384), (372, 392, 382, 381), (404, 367, 366, 410), (454, 451, 391, 411), (373, 386, 377, 374), (466, 458, 419, 478), (362, 388, 370, 363), (403, 363, 370, 412), (361, 390, 384, 379), (430, 434, 388, 362), (462, 376, 394, 473), (463, 471, 390, 413), (474, 396, 393, 472), (364, 403, 412, 400), (371, 404, 410, 398), (431, 437, 387, 368), (402, 360, 407, 385), (367, 404, 383, 380), (401, 413, 360, 402), (399, 411, 375, 405), (368, 387, 375, 369), (389, 409, 403, 364), (378, 389, 364, 365), (377, 399, 405, 374), (376, 401, 402, 359), (359, 402, 385, 358), (429, 438, 389, 378), (372, 371, 398, 392), (448, 455, 399, 377), (365, 364, 400, 393), (462, 464, 401, 376), (404, 371, 406, 383), (387, 408, 405, 375), (489, 490, 433, 432), (419, 420, 397, 337), (420, 421, 397), (424, 442, 496, 499), (465, 420, 451, 461), (420, 397, 391, 451), (422, 423, 420, 419), (335, 442, 424, 338, 384, 414, 395), (379, 384, 423, 487), (338, 422, 424), (488, 493, 437, 431), (479, 494, 438, 429), (492, 487, 430, 436), (495, 489, 432, 439), (491, 479, 429, 435), (483, 486, 428, 426), (424, 422, 419, 415), (484, 416, 433, 490), (357, 428, 439, 408), (345, 425, 436, 409), (483, 426, 437, 493), (482, 480, 425, 427), (422, 417, 434, 423), (482, 427, 438, 494), (341, 418, 435, 396), (500, 481, 418, 477), (496, 485, 415, 458), (499, 496, 458, 466), (484, 497, 457, 416), (392, 398, 456, 452), (472, 476, 455, 448), (386, 450, 448, 377), (410, 366, 447, 453), (392, 452, 449, 382), (478, 419, 420, 465), (475, 461, 451, 454), (459, 443, 453, 463), (470, 445, 455, 476), (347, 444, 454, 411), (352, 446, 456, 398), (467, 440, 449, 473), (458, 415, 337, 419), (470, 469, 444, 445), (352, 346, 443, 446), (336, 441, 450, 386), (416, 457, 441, 336), (485, 335, 395, 498), (421, 431, 368, 397), (498, 488, 431, 421), (337, 415, 421, 397), (354, 348, 469, 470), (340, 467, 473, 394), (354, 470, 476, 400), (349, 459, 463, 413), (412, 370, 461, 475), (339, 478, 465, 388), (393, 400, 476, 472), (338, 424, 499, 422), (497, 500, 477, 457), (388, 465, 461, 370), (452, 456, 464, 462), (450, 474, 472, 448), (453, 447, 471, 463), (452, 462, 473, 449), (417, 466, 478, 339), (444, 469, 475, 454), (446, 460, 464, 456), (446, 443, 459, 460), (441, 468, 474, 450), (457, 477, 468, 441), (440, 467, 500, 497), (395, 380, 488, 498), (415, 485, 498, 421), (334, 440, 497, 484), (442, 335, 485, 496), (467, 340, 481, 500), (350, 482, 494, 385), (350, 343, 480, 482), (342, 483, 493, 383), (334, 484, 490, 382), (342, 356, 486, 483), (394, 358, 479, 491), (406, 381, 489, 495), (407, 379, 487, 492), (358, 385, 494, 479), (380, 383, 493, 488), (422, 499, 466, 417), (381, 382, 490, 489), (428, 486, 495, 439), (425, 480, 492, 436), (418, 481, 491, 435), (487, 423, 434, 430), (338, 384, 423, 422), (423, 414, 421, 420), (414, 424, 415, 421), (384, 338, 424, 414), (384, 414, 423), (433, 473, 491, 450), (386, 433, 450), (340, 467, 481), (433, 416, 467, 473), (416, 336, 441), (491, 481, 441, 450), (473, 394, 491), (467, 416, 441, 481), (523, 509, 550, 573), (644, 585, 508, 635), (510, 517, 552, 574), (635, 508, 563, 641), (648, 507, 561, 658), (627, 626, 516, 522), (594, 518, 556, 605), (612, 611, 514, 520), (584, 506, 555, 601), (594, 592, 512, 518), (593, 511, 554, 604), (607, 501, 549, 616), (522, 516, 580, 568), (647, 510, 574, 659), (653, 523, 573, 662), (515, 521, 567, 579), (627, 522, 568, 631), (520, 514, 578, 566), (636, 515, 579, 642), (583, 503, 553, 600), (511, 524, 575, 554), (513, 519, 565, 577), (612, 520, 566, 622), (593, 595, 524, 511), (518, 512, 576, 556), (610, 513, 577, 620), (576, 529, 530, 570), (564, 535, 536, 558), (575, 540, 541, 572), (563, 545, 532, 560), (578, 558, 536, 542), (580, 557, 528, 527), (543, 526, 525, 561), (538, 539, 548, 573), (533, 534, 547, 562), (527, 528, 546, 574), (602, 596, 545, 563), (606, 599, 540, 575), (582, 586, 504), (603, 597, 529, 576), (599, 600, 553, 540), (557, 638, 614, 533, 562, 581, 551), (539, 559, 549, 548), (571, 534, 533, 577), (621, 618, 558, 578), (540, 553, 544, 541), (633, 625, 586, 645), (529, 555, 537, 530), (570, 530, 537, 579), (528, 557, 551, 546), (597, 601, 555, 529), (629, 543, 561, 640), (630, 638, 557, 580), (641, 563, 560, 639), (531, 570, 579, 567), (538, 571, 577, 565), (598, 604, 554, 535), (569, 527, 574, 552), (534, 571, 550, 547), (568, 580, 527, 569), (566, 578, 542, 572), (535, 554, 542, 536), (556, 576, 570, 531), (545, 556, 531, 532), (544, 566, 572, 541), (543, 568, 569, 526), (526, 569, 552, 525), (596, 605, 556, 545), (539, 538, 565, 559), (615, 622, 566, 544), (532, 531, 567, 560), (629, 631, 568, 543), (571, 538, 573, 550), (554, 575, 572, 542), (656, 657, 600, 599), (586, 587, 564, 504), (587, 588, 564), (591, 609, 663, 666), (632, 587, 618, 628), (587, 564, 558, 618), (589, 590, 587, 586), (502, 609, 591, 505, 551, 581, 562), (546, 551, 590, 654), (505, 589, 591), (655, 660, 604, 598), (646, 661, 605, 596), (659, 654, 597, 603), (662, 656, 599, 606), (658, 646, 596, 602), (650, 653, 595, 593), (591, 589, 586, 582), (651, 583, 600, 657), (524, 595, 606, 575), (512, 592, 603, 576), (650, 593, 604, 660), (649, 647, 592, 594), (589, 584, 601, 590), (649, 594, 605, 661), (508, 585, 602, 563), (667, 648, 585, 644), (663, 652, 582, 625), (666, 663, 625, 633), (651, 664, 624, 583), (559, 565, 623, 619), (639, 643, 622, 615), (553, 617, 615, 544), (577, 533, 614, 620), (559, 619, 616, 549), (645, 586, 587, 632), (642, 628, 618, 621), (626, 610, 620, 630), (637, 612, 622, 643), (514, 611, 621, 578), (519, 613, 623, 565), (634, 607, 616, 640), (625, 582, 504, 586), (637, 636, 611, 612), (519, 513, 610, 613), (503, 608, 617, 553), (583, 624, 608, 503), (652, 502, 562, 665), (588, 598, 535, 564), (665, 655, 598, 588), (504, 582, 588, 564), (521, 515, 636, 637), (507, 634, 640, 561), (521, 637, 643, 567), (516, 626, 630, 580), (579, 537, 628, 642), (506, 645, 632, 555), (560, 567, 643, 639), (505, 591, 666, 589), (664, 667, 644, 624), (555, 632, 628, 537), (619, 623, 631, 629), (617, 641, 639, 615), (620, 614, 638, 630), (619, 629, 640, 616), (584, 633, 645, 506), (611, 636, 642, 621), (613, 627, 631, 623), (613, 610, 626, 627), (608, 635, 641, 617), (624, 644, 635, 608), (607, 634, 667, 664), (562, 547, 655, 665), (582, 652, 665, 588), (501, 607, 664, 651), (609, 502, 652, 663), (634, 507, 648, 667), (517, 649, 661, 552), (517, 510, 647, 649), (509, 650, 660, 550), (501, 651, 657, 549), (509, 523, 653, 650), (561, 525, 646, 658), (573, 548, 656, 662), (574, 546, 654, 659), (525, 552, 661, 646), (547, 550, 660, 655), (589, 666, 633, 584), (548, 549, 657, 656), (595, 653, 662, 606), (592, 647, 659, 603), (585, 648, 658, 602), (654, 590, 601, 597), (505, 551, 590, 589), (590, 581, 588, 587), (581, 591, 582, 588), (551, 505, 591, 581), (551, 581, 590), (600, 640, 658, 617), (553, 600, 617), (507, 634, 648), (600, 583, 634, 640), (583, 503, 608), (658, 648, 608, 617), (640, 561, 658), (634, 583, 608, 648)])
me_cube_002.polygons.foreach_set('material_index', [0, 1, 0, 0, 0, 1, 0, 1, 0, 1, 0, 0, 0, 0, 0, 0, 0, 0, 0, 0, 0, 0, 0, 1, 0, 0, 2, 2, 2, 2, 2, 2, 2, 2, 2, 2, 0, 0, 0, 0, 0, 0, 2, 2, 0, 2, 1, 2, 2, 2, 0, 0, 0, 0, 0, 0, 0, 0, 2, 0, 0, 2, 0, 2, 2, 2, 2, 0, 2, 0, 2, 0, 0, 0, 0, 0, 0, 1, 0, 0, 0, 0, 0, 0, 0, 0, 0, 0, 0, 1, 0, 0, 0, 0, 0, 1, 0, 0, 0, 1, 1, 1, 1, 0, 0, 0, 0, 0, 0, 0, 0, 0, 0, 0, 0, 1, 1, 1, 0, 1, 0, 0, 0, 0, 1, 0, 0, 0, 0, 0, 0, 1, 1, 0, 0, 0, 0, 0, 1, 0, 0, 1, 0, 1, 1, 0, 0, 1, 1, 1, 0, 1, 0, 0, 1, 0, 0, 0, 0, 0, 1, 0, 0, 0, 0, 0, 0, 0, 0, 0, 0, 0, 0, 0, 0, 0, 0, 0, 0, 3, 4, 3, 3, 3, 4, 3, 4, 3, 4, 3, 3, 3, 3, 3, 3, 3, 3, 3, 3, 3, 3, 3, 4, 3, 3, 5, 5, 5, 5, 5, 5, 5, 5, 5, 5, 3, 3, 3, 3, 3, 3, 5, 5, 3, 5, 4, 5, 5, 5, 3, 3, 3, 3, 3, 3, 3, 3, 5, 3, 3, 5, 3, 5, 5, 5, 5, 3, 5, 3, 5, 3, 3, 3, 3, 3, 3, 4, 3, 3, 3, 3, 3, 3, 3, 3, 3, 3, 3, 4, 3, 3, 3, 3, 3, 4, 3, 3, 3, 4, 4, 4, 4, 3, 3, 3, 3, 3, 3, 3, 3, 3, 3, 3, 3, 4, 4, 4, 3, 4, 3, 3, 3, 3, 4, 3, 3, 3, 3, 3, 3, 4, 4, 3, 3, 3, 3, 3, 4, 3, 3, 4, 3, 4, 4, 3, 3, 4, 4, 4, 3, 4, 3, 3, 4, 3, 3, 3, 3, 3, 4, 3, 3, 3, 3, 3, 3, 3, 3, 3, 3, 3, 3, 3, 3, 3, 3, 3, 3, 6, 7, 6, 6, 6, 7, 6, 7, 6, 7, 6, 6, 6, 6, 6, 6, 6, 6, 6, 6, 6, 6, 6, 7, 6, 6, 8, 8, 8, 8, 8, 8, 8, 8, 8, 8, 6, 6, 6, 6, 6, 6, 8, 8, 6, 8, 7, 8, 8, 8, 6, 6, 6, 6, 6, 6, 6, 6, 8, 6, 6, 8, 6, 8, 8, 8, 8, 6, 8, 6, 8, 6, 6, 6, 6, 6, 6, 7, 6, 6, 6, 6, 6, 6, 6, 6, 6, 6, 6, 7, 6, 6, 6, 6, 6, 7, 6, 6, 6, 7, 7, 7, 7, 6, 6, 6, 6, 6, 6, 6, 6, 6, 6, 6, 6, 7, 7, 7, 6, 7, 6, 6, 6, 6, 7, 6, 6, 6, 6, 6, 6, 7, 7, 6, 6, 6, 6, 6, 7, 6, 6, 7, 6, 7, 7, 6, 6, 7, 7, 7, 6, 7, 6, 6, 7, 6, 6, 6, 6, 6, 7, 6, 6, 6, 6, 6, 6, 6, 6, 6, 6, 6, 6, 6, 6, 6, 6, 6, 6, 9, 10, 9, 9, 9, 10, 9, 10, 9, 10, 9, 9, 9, 9, 9, 9, 9, 9, 9, 9, 9, 9, 9, 10, 9, 9, 11, 11, 11, 11, 11, 11, 11, 11, 11, 11, 9, 9, 9, 9, 9, 9, 11, 11, 9, 11, 10, 11, 11, 11, 9, 9, 9, 9, 9, 9, 9, 9, 11, 9, 9, 11, 9, 11, 11, 11, 11, 9, 11, 9, 11, 9, 9, 9, 9, 9, 9, 10, 9, 9, 9, 9, 9, 9, 9, 9, 9, 9, 9, 10, 9, 9, 9, 9, 9, 10, 9, 9, 9, 10, 10, 10, 10, 9, 9, 9, 9, 9, 9, 9, 9, 9, 9, 9, 9, 10, 10, 10, 9, 10, 9, 9, 9, 9, 10, 9, 9, 9, 9, 9, 9, 10, 10, 9, 9, 9, 9, 9, 10, 9, 9, 10, 9, 10, 10, 9, 9, 10, 10, 10, 9, 10, 9, 9, 10, 9, 9, 9, 9, 9, 10, 9, 9, 9, 9, 9, 9, 9, 9, 9, 9, 9, 9, 9, 9, 9, 9, 9, 9])
me_cube_002.materials.append(mat_metal)
me_cube_002.materials.append(mat_wood)
me_cube_002.materials.append(mat_metal_edge)
me_cube_002.materials.append(mat_metal_001)
me_cube_002.materials.append(mat_wood_001)
me_cube_002.materials.append(mat_metal_edge_001)
me_cube_002.materials.append(mat_metal_002)
me_cube_002.materials.append(mat_wood_002)
me_cube_002.materials.append(mat_metal_edge_002)
me_cube_002.materials.append(mat_metal_003)
me_cube_002.materials.append(mat_wood_003)
me_cube_002.materials.append(mat_metal_edge_003)
me_cube_002.use_remesh_preserve_volume = False
me_cube_002.use_remesh_preserve_attributes = False
me_cube_002.use_mirror_vertex_groups = False
me_cube_002.update()

# ---- objects
ob_cube = bpy.data.objects.new('Cube', me_cube_002)

# ---- transforms, parenting, visibility, modifiers, constraints
ob_cube.location = (0.0, 0.0, 0.0)
ob_cube.rotation_euler = (1.571, -0.0, 0.0)
ob_cube.lineart.crease_threshold = 0.0

# ---- collection membership
col_collection_1.objects.link(ob_cube)

# ---- scene / render settings (as saved in the file)
scene.frame_start = 1; scene.frame_end = 250; scene.frame_set(1)
scene.render.engine = 'BLENDER_EEVEE_NEXT'
scene.render.resolution_percentage = 50
scene.render.dither_intensity = 0.0
scene.cycles.use_denoising = False
scene.cycles.samples = 10
scene.cycles.sampling_pattern = 'TABULATED_SOBOL'
scene.cycles.light_sampling_threshold = 0.0
scene.cycles.use_adaptive_sampling = False
scene.cycles.use_light_tree = False
scene.cycles.blur_glossy = 0.0
scene.cycles.pixel_filter_type = 'GAUSSIAN'
scene.cycles.sample_clamp_indirect = 0.0
scene.view_settings.view_transform = 'Standard'
bpy.context.view_layer.update()

# ---- added for rendering (the .blend has no active camera and no usable light): camera, sun
cam_auto = bpy.data.cameras.new('AutoCamera')
cam_auto.lens = 50.0
cam_auto.sensor_width = 36.0
cam_auto.clip_end = 1000.0
ob_auto_camera = bpy.data.objects.new('AutoCamera', cam_auto)
scene.collection.objects.link(ob_auto_camera)
ob_auto_camera.location = (2.42641, -3.14793, 2.68431)
ob_auto_camera.rotation_euler = (1.09748, -7.21219e-08, 0.694738)
scene.camera = ob_auto_camera
light_auto_sun = bpy.data.lights.new('AutoSun', 'SUN')
light_auto_sun.energy = 3.0
light_auto_sun.angle = 0.0523599
ob_auto_sun = bpy.data.objects.new('AutoSun', light_auto_sun)
scene.collection.objects.link(ob_auto_sun)
ob_auto_sun.rotation_euler = (0.872665, 0.174533, 0.523599)
bpy.context.view_layer.update()
